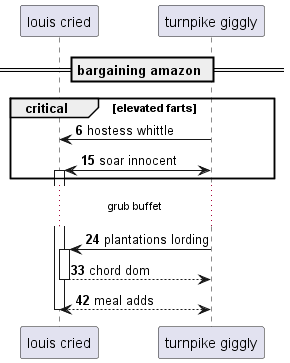

The diagram above was rendered by PlantUML. Its source (embedded in the PNG):
@startuml
participant "louis cried" as 0
participant "turnpike giggly" as 1
== bargaining amazon ==
autonumber 6 9
critical elevated farts
1 -> 0: hostess whittle
1 <-> 0++ : soar innocent
end
...grub buffet...
1 -> 0++ : plantations lording
return chord dom
return meal adds
@enduml